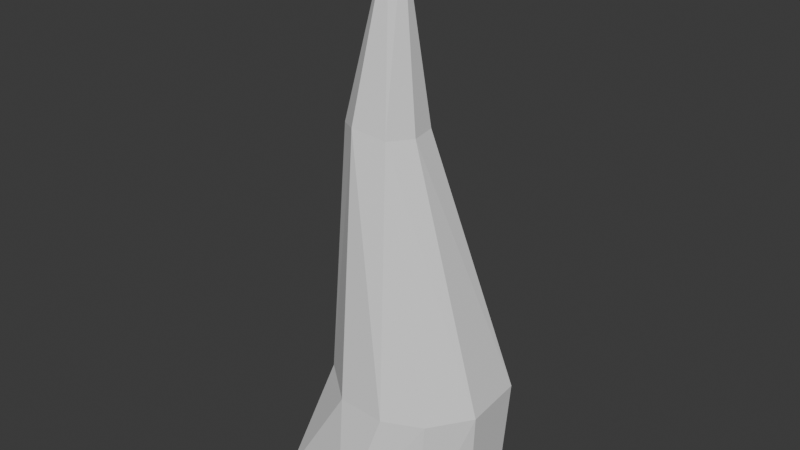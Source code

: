 # Source: IceSpike.blend  (saved by Blender 4.3.34; exported with 4.5.12 LTS)
import bpy
from mathutils import Matrix  # noqa: F401  (used for matrix-valued properties, if any)

bpy.ops.wm.read_factory_settings(use_empty=True)
scene = bpy.context.scene
scene.name = 'Scene'

# ---- world
world_world = bpy.data.worlds.new('World'); scene.world = world_world
world_world.use_nodes = True; world_world.node_tree.nodes.clear()
_N = world_world.node_tree.nodes; _L = world_world.node_tree.links
n0 = _N.new('ShaderNodeOutputWorld'); n0.name = 'World Output'; n0.location = (300, 300)
n1 = _N.new('ShaderNodeBackground'); n1.name = 'Background'; n1.location = (10, 300)
n1.inputs[0].default_value = (0.05088, 0.05088, 0.05088, 1.0)
_L.new(n1.outputs[0], n0.inputs[0])
n0.is_active_output = True
world_world.color = (0.05088, 0.05088, 0.05088)
world_world.sun_shadow_jitter_overblur = 0.0

# ---- meshes
me_cylinder_001 = bpy.data.meshes.new('Cylinder.001')
me_cylinder_001.from_pydata([(0.0, 1.0, -1.0), (1.157e-08, 0.04397, 4.039), (0.1951, 0.9808, -1.0), (0.008579, 0.04313, 4.039), (0.3827, 0.9239, -1.0), (0.01683, 0.04063, 4.039), (0.5556, 0.8315, -1.0), (0.02443, 0.03656, 4.039), (0.7071, 0.7071, -1.0), (0.03109, 0.03109, 4.039), (0.8315, 0.5556, -1.0), (0.03656, 0.02443, 4.039), (0.9239, 0.3827, -1.0), (0.04063, 0.01683, 4.039), (0.9808, 0.1951, -1.0), (0.04313, 0.008579, 4.039), (1.0, 0.0, -1.0), (0.04397, 1.425e-08, 4.039), (0.9808, -0.1951, -1.0), (0.04313, -0.008579, 4.039), (0.9239, -0.3827, -1.0), (0.04063, -0.01683, 4.039), (0.8315, -0.5556, -1.0), (0.03656, -0.02443, 4.039), (0.7071, -0.7071, -1.0), (0.03109, -0.03109, 4.039), (0.5556, -0.8315, -1.0), (0.02443, -0.03656, 4.039), (0.3827, -0.9239, -1.0), (0.01683, -0.04063, 4.039), (0.1951, -0.9808, -1.0), (0.008579, -0.04313, 4.039), (0.0, -1.0, -1.0), (1.157e-08, -0.04397, 4.039), (-0.1951, -0.9808, -1.0), (-0.008579, -0.04313, 4.039), (-0.3827, -0.9239, -1.0), (-0.01683, -0.04063, 4.039), (-0.5556, -0.8315, -1.0), (-0.02443, -0.03656, 4.039), (-0.7071, -0.7071, -1.0), (-0.03109, -0.03109, 4.039), (-0.8315, -0.5556, -1.0), (-0.03656, -0.02443, 4.039), (-0.9239, -0.3827, -1.0), (-0.04063, -0.01683, 4.039), (-0.9808, -0.1951, -1.0), (-0.04313, -0.008579, 4.039), (-1.0, 0.0, -1.0), (-0.04397, 1.425e-08, 4.039), (-0.9808, 0.1951, -1.0), (-0.04313, 0.008579, 4.039), (-0.9239, 0.3827, -1.0), (-0.04063, 0.01683, 4.039), (-0.8315, 0.5556, -1.0), (-0.03656, 0.02443, 4.039), (-0.7071, 0.7071, -1.0), (-0.03109, 0.03109, 4.039), (-0.5556, 0.8315, -1.0), (-0.02443, 0.03656, 4.039), (-0.3827, 0.9239, -1.0), (-0.01683, 0.04063, 4.039), (-0.1951, 0.9808, -1.0), (-0.008579, 0.04313, 4.039), (0.293, 0.7912, 0.1005), (0.4473, 0.776, 0.1005), (0.5958, 0.731, 0.1005), (0.7326, 0.6579, 0.1005), (0.8525, 0.5595, 0.1005), (0.9508, 0.4396, 0.1005), (1.024, 0.3028, 0.1005), (1.069, 0.1544, 0.1005), (1.084, 3.111e-09, 0.1005), (1.069, -0.1544, 0.1005), (1.024, -0.3028, 0.1005), (0.9508, -0.4396, 0.1005), (0.8525, -0.5595, 0.1005), (0.7326, -0.6579, 0.1005), (0.5958, -0.731, 0.1005), (0.4473, -0.776, 0.1005), (0.293, -0.7912, 0.1005), (0.1386, -0.776, 0.1005), (-0.009817, -0.731, 0.1005), (-0.1466, -0.6579, 0.1005), (-0.2665, -0.5595, 0.1005), (-0.3649, -0.4396, 0.1005), (-0.438, -0.3028, 0.1005), (-0.483, -0.1544, 0.1005), (-0.4983, 3.111e-09, 0.1005), (-0.483, 0.1544, 0.1005), (-0.438, 0.3028, 0.1005), (-0.3649, 0.4396, 0.1005), (-0.2665, 0.5595, 0.1005), (-0.1466, 0.6579, 0.1005), (-0.009817, 0.731, 0.1005), (0.1386, 0.776, 0.1005), (-0.09475, 0.3567, 2.391), (-0.02516, 0.3499, 2.391), (0.04176, 0.3296, 2.391), (0.1034, 0.2966, 2.391), (0.1575, 0.2522, 2.391), (0.2018, 0.1982, 2.391), (0.2348, 0.1365, 2.391), (0.2551, 0.06959, 2.391), (0.262, 9.586e-09, 2.391), (0.2551, -0.06959, 2.391), (0.2348, -0.1365, 2.391), (0.2018, -0.1982, 2.391), (0.1575, -0.2522, 2.391), (0.1034, -0.2966, 2.391), (0.04176, -0.3296, 2.391), (-0.02516, -0.3499, 2.391), (-0.09475, -0.3567, 2.391), (-0.1643, -0.3499, 2.391), (-0.2313, -0.3296, 2.391), (-0.2929, -0.2966, 2.391), (-0.347, -0.2522, 2.391), (-0.3913, -0.1982, 2.391), (-0.4243, -0.1365, 2.391), (-0.4446, -0.06959, 2.391), (-0.4515, 9.586e-09, 2.391), (-0.4446, 0.06959, 2.391), (-0.4243, 0.1365, 2.391), (-0.3913, 0.1982, 2.391), (-0.347, 0.2522, 2.391), (-0.2929, 0.2966, 2.391), (-0.2313, 0.3296, 2.391), (-0.1643, 0.3499, 2.391)], [], [(96, 1, 3, 97), (97, 3, 5, 98), (98, 5, 7, 99), (99, 7, 9, 100), (100, 9, 11, 101), (101, 11, 13, 102), (102, 13, 15, 103), (103, 15, 17, 104), (104, 17, 19, 105), (105, 19, 21, 106), (106, 21, 23, 107), (107, 23, 25, 108), (108, 25, 27, 109), (109, 27, 29, 110), (110, 29, 31, 111), (111, 31, 33, 112), (112, 33, 35, 113), (113, 35, 37, 114), (114, 37, 39, 115), (115, 39, 41, 116), (116, 41, 43, 117), (117, 43, 45, 118), (118, 45, 47, 119), (119, 47, 49, 120), (120, 49, 51, 121), (121, 51, 53, 122), (122, 53, 55, 123), (123, 55, 57, 124), (124, 57, 59, 125), (125, 59, 61, 126), (3, 1, 63, 61, 59, 57, 55, 53, 51, 49, 47, 45, 43, 41, 39, 37, 35, 33, 31, 29, 27, 25, 23, 21, 19, 17, 15, 13, 11, 9, 7, 5), (126, 61, 63, 127), (127, 63, 1, 96), (0, 2, 4, 6, 8, 10, 12, 14, 16, 18, 20, 22, 24, 26, 28, 30, 32, 34, 36, 38, 40, 42, 44, 46, 48, 50, 52, 54, 56, 58, 60, 62), (62, 95, 64, 0), (60, 94, 95, 62), (58, 93, 94, 60), (56, 92, 93, 58), (54, 91, 92, 56), (52, 90, 91, 54), (50, 89, 90, 52), (48, 88, 89, 50), (46, 87, 88, 48), (44, 86, 87, 46), (42, 85, 86, 44), (40, 84, 85, 42), (38, 83, 84, 40), (36, 82, 83, 38), (34, 81, 82, 36), (32, 80, 81, 34), (30, 79, 80, 32), (28, 78, 79, 30), (26, 77, 78, 28), (24, 76, 77, 26), (22, 75, 76, 24), (20, 74, 75, 22), (18, 73, 74, 20), (16, 72, 73, 18), (14, 71, 72, 16), (12, 70, 71, 14), (10, 69, 70, 12), (8, 68, 69, 10), (6, 67, 68, 8), (4, 66, 67, 6), (2, 65, 66, 4), (0, 64, 65, 2), (95, 127, 96, 64), (94, 126, 127, 95), (93, 125, 126, 94), (92, 124, 125, 93), (91, 123, 124, 92), (90, 122, 123, 91), (89, 121, 122, 90), (88, 120, 121, 89), (87, 119, 120, 88), (86, 118, 119, 87), (85, 117, 118, 86), (84, 116, 117, 85), (83, 115, 116, 84), (82, 114, 115, 83), (81, 113, 114, 82), (80, 112, 113, 81), (79, 111, 112, 80), (78, 110, 111, 79), (77, 109, 110, 78), (76, 108, 109, 77), (75, 107, 108, 76), (74, 106, 107, 75), (73, 105, 106, 74), (72, 104, 105, 73), (71, 103, 104, 72), (70, 102, 103, 71), (69, 101, 102, 70), (68, 100, 101, 69), (67, 99, 100, 68), (66, 98, 99, 67), (65, 97, 98, 66), (64, 96, 97, 65)])
_uv = me_cylinder_001.uv_layers.new(name='UVMap')
_uv.uv.foreach_set('vector', [1.0, 0.8364, 1.0, 1.0, 0.9688, 1.0, 0.9688, 0.8364, 0.9688, 0.8364, 0.9688, 1.0, 0.9375, 1.0, 0.9375, 0.8364, 0.9375, 0.8364, 0.9375, 1.0, 0.9062, 1.0, 0.9062, 0.8364, 0.9062, 0.8364, 0.9062, 1.0, 0.875, 1.0, 0.875, 0.8364, 0.875, 0.8364, 0.875, 1.0, 0.8438, 1.0, 0.8437, 0.8364, 0.8437, 0.8364, 0.8438, 1.0, 0.8125, 1.0, 0.8125, 0.8364, 0.8125, 0.8364, 0.8125, 1.0, 0.7812, 1.0, 0.7812, 0.8364, 0.7812, 0.8364, 0.7812, 1.0, 0.75, 1.0, 0.75, 0.8364, 0.75, 0.8364, 0.75, 1.0, 0.7188, 1.0, 0.7188, 0.8364, 0.7188, 0.8364, 0.7188, 1.0, 0.6875, 1.0, 0.6875, 0.8364, 0.6875, 0.8364, 0.6875, 1.0, 0.6562, 1.0, 0.6562, 0.8364, 0.6562, 0.8364, 0.6562, 1.0, 0.625, 1.0, 0.625, 0.8364, 0.625, 0.8364, 0.625, 1.0, 0.5938, 1.0, 0.5938, 0.8364, 0.5938, 0.8364, 0.5938, 1.0, 0.5625, 1.0, 0.5625, 0.8364, 0.5625, 0.8364, 0.5625, 1.0, 0.5312, 1.0, 0.5312, 0.8364, 0.5312, 0.8364, 0.5312, 1.0, 0.5, 1.0, 0.5, 0.8364, 0.5, 0.8364, 0.5, 1.0, 0.4688, 1.0, 0.4688, 0.8364, 0.4688, 0.8364, 0.4688, 1.0, 0.4375, 1.0, 0.4375, 0.8364, 0.4375, 0.8364, 0.4375, 1.0, 0.4062, 1.0, 0.4063, 0.8364, 0.4063, 0.8364, 0.4062, 1.0, 0.375, 1.0, 0.375, 0.8364, 0.375, 0.8364, 0.375, 1.0, 0.3438, 1.0, 0.3438, 0.8364, 0.3438, 0.8364, 0.3438, 1.0, 0.3125, 1.0, 0.3125, 0.8364, 0.3125, 0.8364, 0.3125, 1.0, 0.2812, 1.0, 0.2813, 0.8364, 0.2813, 0.8364, 0.2812, 1.0, 0.25, 1.0, 0.25, 0.8364, 0.25, 0.8364, 0.25, 1.0, 0.2188, 1.0, 0.2188, 0.8364, 0.2188, 0.8364, 0.2188, 1.0, 0.1875, 1.0, 0.1875, 0.8364, 0.1875, 0.8364, 0.1875, 1.0, 0.1562, 1.0, 0.1562, 0.8364, 0.1562, 0.8364, 0.1562, 1.0, 0.125, 1.0, 0.125, 0.8364, 0.125, 0.8364, 0.125, 1.0, 0.09375, 1.0, 0.09375, 0.8364, 0.09375, 0.8364, 0.09375, 1.0, 0.0625, 1.0, 0.0625, 0.8364, 0.2968, 0.4854, 0.25, 0.49, 0.2032, 0.4854, 0.1582, 0.4717, 0.1167, 0.4496, 0.08029, 0.4197, 0.05045, 0.3833, 0.02827, 0.3418, 0.01461, 0.2968, 0.01, 0.25, 0.01461, 0.2032, 0.02827, 0.1582, 0.05045, 0.1167, 0.08029, 0.08029, 0.1167, 0.05045, 0.1582, 0.02827, 0.2032, 0.01461, 0.25, 0.01, 0.2968, 0.01461, 0.3418, 0.02827, 0.3833, 0.05045, 0.4197, 0.08029, 0.4496, 0.1167, 0.4717, 0.1582, 0.4854, 0.2032, 0.49, 0.25, 0.4854, 0.2968, 0.4717, 0.3418, 0.4496, 0.3833, 0.4197, 0.4197, 0.3833, 0.4496, 0.3418, 0.4717, 0.0625, 0.8364, 0.0625, 1.0, 0.03125, 1.0, 0.03125, 0.8364, 0.03125, 0.8364, 0.03125, 1.0, 0.0, 1.0, 0.0, 0.8364, 0.75, 0.49, 0.7968, 0.4854, 0.8418, 0.4717, 0.8833, 0.4496, 0.9197, 0.4197, 0.9496, 0.3833, 0.9717, 0.3418, 0.9854, 0.2968, 0.99, 0.25, 0.9854, 0.2032, 0.9717, 0.1582, 0.9496, 0.1167, 0.9197, 0.08029, 0.8833, 0.05045, 0.8418, 0.02827, 0.7968, 0.01461, 0.75, 0.01, 0.7032, 0.01461, 0.6582, 0.02827, 0.6167, 0.05045, 0.5803, 0.08029, 0.5504, 0.1167, 0.5283, 0.1582, 0.5146, 0.2032, 0.51, 0.25, 0.5146, 0.2968, 0.5283, 0.3418, 0.5504, 0.3833, 0.5803, 0.4197, 0.6167, 0.4496, 0.6582, 0.4717, 0.7032, 0.4854, 0.03125, 0.5, 0.03125, 0.6092, 0.0, 0.6092, 0.0, 0.5, 0.0625, 0.5, 0.0625, 0.6092, 0.03125, 0.6092, 0.03125, 0.5, 0.09375, 0.5, 0.09375, 0.6092, 0.0625, 0.6092, 0.0625, 0.5, 0.125, 0.5, 0.125, 0.6092, 0.09375, 0.6092, 0.09375, 0.5, 0.1562, 0.5, 0.1562, 0.6092, 0.125, 0.6092, 0.125, 0.5, 0.1875, 0.5, 0.1875, 0.6092, 0.1562, 0.6092, 0.1562, 0.5, 0.2188, 0.5, 0.2188, 0.6092, 0.1875, 0.6092, 0.1875, 0.5, 0.25, 0.5, 0.25, 0.6092, 0.2188, 0.6092, 0.2188, 0.5, 0.2812, 0.5, 0.2812, 0.6092, 0.25, 0.6092, 0.25, 0.5, 0.3125, 0.5, 0.3125, 0.6092, 0.2812, 0.6092, 0.2812, 0.5, 0.3438, 0.5, 0.3438, 0.6092, 0.3125, 0.6092, 0.3125, 0.5, 0.375, 0.5, 0.375, 0.6092, 0.3438, 0.6092, 0.3438, 0.5, 0.4062, 0.5, 0.4062, 0.6092, 0.375, 0.6092, 0.375, 0.5, 0.4375, 0.5, 0.4375, 0.6092, 0.4062, 0.6092, 0.4062, 0.5, 0.4688, 0.5, 0.4688, 0.6092, 0.4375, 0.6092, 0.4375, 0.5, 0.5, 0.5, 0.5, 0.6092, 0.4688, 0.6092, 0.4688, 0.5, 0.5312, 0.5, 0.5312, 0.6092, 0.5, 0.6092, 0.5, 0.5, 0.5625, 0.5, 0.5625, 0.6092, 0.5312, 0.6092, 0.5312, 0.5, 0.5938, 0.5, 0.5938, 0.6092, 0.5625, 0.6092, 0.5625, 0.5, 0.625, 0.5, 0.625, 0.6092, 0.5938, 0.6092, 0.5938, 0.5, 0.6562, 0.5, 0.6562, 0.6092, 0.625, 0.6092, 0.625, 0.5, 0.6875, 0.5, 0.6875, 0.6092, 0.6562, 0.6092, 0.6562, 0.5, 0.7188, 0.5, 0.7187, 0.6092, 0.6875, 0.6092, 0.6875, 0.5, 0.75, 0.5, 0.75, 0.6092, 0.7187, 0.6092, 0.7188, 0.5, 0.7812, 0.5, 0.7812, 0.6092, 0.75, 0.6092, 0.75, 0.5, 0.8125, 0.5, 0.8125, 0.6092, 0.7812, 0.6092, 0.7812, 0.5, 0.8438, 0.5, 0.8438, 0.6092, 0.8125, 0.6092, 0.8125, 0.5, 0.875, 0.5, 0.875, 0.6092, 0.8438, 0.6092, 0.8438, 0.5, 0.9062, 0.5, 0.9062, 0.6092, 0.875, 0.6092, 0.875, 0.5, 0.9375, 0.5, 0.9375, 0.6092, 0.9062, 0.6092, 0.9062, 0.5, 0.9688, 0.5, 0.9688, 0.6092, 0.9375, 0.6092, 0.9375, 0.5, 1.0, 0.5, 1.0, 0.6092, 0.9688, 0.6092, 0.9688, 0.5, 0.03125, 0.6092, 0.03125, 0.8364, 0.0, 0.8364, 0.0, 0.6092, 0.0625, 0.6092, 0.0625, 0.8364, 0.03125, 0.8364, 0.03125, 0.6092, 0.09375, 0.6092, 0.09375, 0.8364, 0.0625, 0.8364, 0.0625, 0.6092, 0.125, 0.6092, 0.125, 0.8364, 0.09375, 0.8364, 0.09375, 0.6092, 0.1562, 0.6092, 0.1562, 0.8364, 0.125, 0.8364, 0.125, 0.6092, 0.1875, 0.6092, 0.1875, 0.8364, 0.1562, 0.8364, 0.1562, 0.6092, 0.2188, 0.6092, 0.2188, 0.8364, 0.1875, 0.8364, 0.1875, 0.6092, 0.25, 0.6092, 0.25, 0.8364, 0.2188, 0.8364, 0.2188, 0.6092, 0.2812, 0.6092, 0.2813, 0.8364, 0.25, 0.8364, 0.25, 0.6092, 0.3125, 0.6092, 0.3125, 0.8364, 0.2813, 0.8364, 0.2812, 0.6092, 0.3438, 0.6092, 0.3438, 0.8364, 0.3125, 0.8364, 0.3125, 0.6092, 0.375, 0.6092, 0.375, 0.8364, 0.3438, 0.8364, 0.3438, 0.6092, 0.4062, 0.6092, 0.4063, 0.8364, 0.375, 0.8364, 0.375, 0.6092, 0.4375, 0.6092, 0.4375, 0.8364, 0.4063, 0.8364, 0.4062, 0.6092, 0.4688, 0.6092, 0.4688, 0.8364, 0.4375, 0.8364, 0.4375, 0.6092, 0.5, 0.6092, 0.5, 0.8364, 0.4688, 0.8364, 0.4688, 0.6092, 0.5312, 0.6092, 0.5312, 0.8364, 0.5, 0.8364, 0.5, 0.6092, 0.5625, 0.6092, 0.5625, 0.8364, 0.5312, 0.8364, 0.5312, 0.6092, 0.5938, 0.6092, 0.5938, 0.8364, 0.5625, 0.8364, 0.5625, 0.6092, 0.625, 0.6092, 0.625, 0.8364, 0.5938, 0.8364, 0.5938, 0.6092, 0.6562, 0.6092, 0.6562, 0.8364, 0.625, 0.8364, 0.625, 0.6092, 0.6875, 0.6092, 0.6875, 0.8364, 0.6562, 0.8364, 0.6562, 0.6092, 0.7187, 0.6092, 0.7188, 0.8364, 0.6875, 0.8364, 0.6875, 0.6092, 0.75, 0.6092, 0.75, 0.8364, 0.7188, 0.8364, 0.7187, 0.6092, 0.7812, 0.6092, 0.7812, 0.8364, 0.75, 0.8364, 0.75, 0.6092, 0.8125, 0.6092, 0.8125, 0.8364, 0.7812, 0.8364, 0.7812, 0.6092, 0.8438, 0.6092, 0.8437, 0.8364, 0.8125, 0.8364, 0.8125, 0.6092, 0.875, 0.6092, 0.875, 0.8364, 0.8437, 0.8364, 0.8438, 0.6092, 0.9062, 0.6092, 0.9062, 0.8364, 0.875, 0.8364, 0.875, 0.6092, 0.9375, 0.6092, 0.9375, 0.8364, 0.9062, 0.8364, 0.9062, 0.6092, 0.9688, 0.6092, 0.9688, 0.8364, 0.9375, 0.8364, 0.9375, 0.6092, 1.0, 0.6092, 1.0, 0.8364, 0.9688, 0.8364, 0.9688, 0.6092])
me_cylinder_001.update()

# ---- objects
ob_icespike = bpy.data.objects.new('IceSpike', me_cylinder_001)

# ---- transforms, parenting, visibility, modifiers, constraints
ob_icespike.location = (0.0, 0.0, 1.659)
_m = ob_icespike.modifiers.new('Decimate', 'DECIMATE')
_m.ratio = 0.2

# ---- collection membership
scene.collection.objects.link(ob_icespike)

# ---- scene / render settings (as saved in the file)
scene.frame_start = 1; scene.frame_end = 250; scene.frame_set(1)
scene.render.engine = 'BLENDER_EEVEE_NEXT'
bpy.context.view_layer.update()

# ---- added for rendering (the .blend has no active camera and no usable light): camera, sun
cam_auto = bpy.data.cameras.new('AutoCamera')
cam_auto.lens = 50.0
cam_auto.sensor_width = 36.0
cam_auto.clip_end = 1000.0
ob_auto_camera = bpy.data.objects.new('AutoCamera', cam_auto)
scene.collection.objects.link(ob_auto_camera)
ob_auto_camera.location = (5.43618, -6.47743, 7.49597)
ob_auto_camera.rotation_euler = (1.09748, -7.21219e-08, 0.694738)
scene.camera = ob_auto_camera
light_auto_sun = bpy.data.lights.new('AutoSun', 'SUN')
light_auto_sun.energy = 3.0
light_auto_sun.angle = 0.0523599
ob_auto_sun = bpy.data.objects.new('AutoSun', light_auto_sun)
scene.collection.objects.link(ob_auto_sun)
ob_auto_sun.rotation_euler = (0.872665, 0.174533, 0.523599)
bpy.context.view_layer.update()
